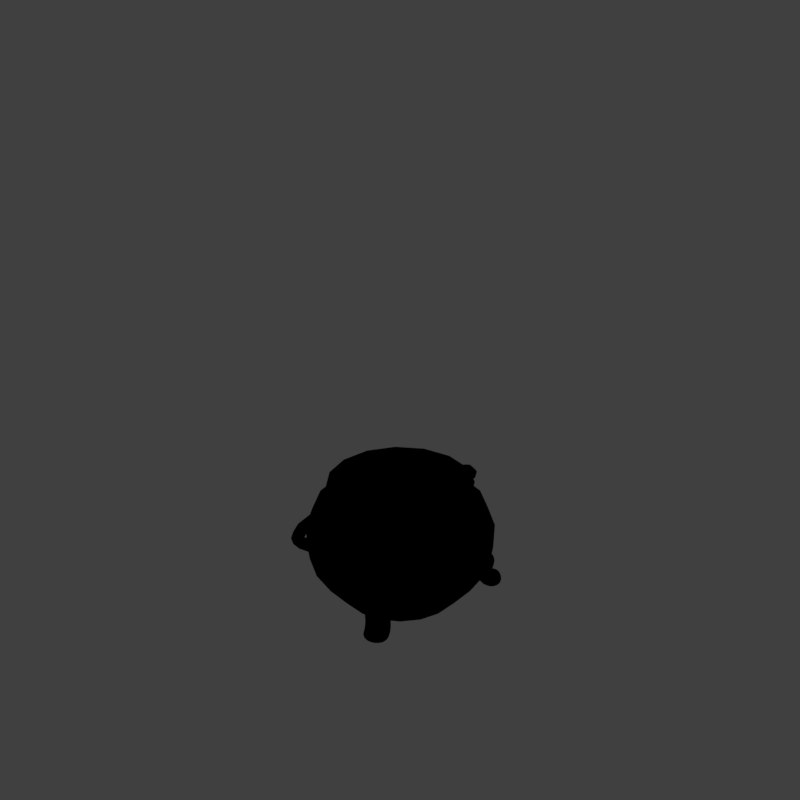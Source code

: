 # Source: TCD_V001.blend  (saved by Blender 2.79.0; exported with 4.5.12 LTS)
import bpy
from mathutils import Matrix  # noqa: F401  (used for matrix-valued properties, if any)

bpy.ops.wm.read_factory_settings(use_empty=True)
scene = bpy.context.scene
scene.name = 'Scene'

# ---- collections
col_collection_1 = bpy.data.collections.new('Collection 1'); scene.collection.children.link(col_collection_1)

# ---- materials (node trees are filled in below, after node groups)
mat_guide = bpy.data.materials.new('guide')
mat_guide.alpha_threshold = 0.0
mat_guide.use_transparent_shadow = False
mat_guide.diffuse_color = (0.8, 0.02452, 0.01979, 1.0)
mat_guide.roughness = 0.5
mat_material_001 = bpy.data.materials.new('Material.001')
mat_material_001.alpha_threshold = 0.0
mat_material_001.use_transparent_shadow = False
mat_material_001.diffuse_color = (0.3663, 0.04374, 0.04374, 1.0)
mat_material_001.roughness = 0.5
mat_material_001.specular_intensity = 1.0
mat_cauldron_copper = bpy.data.materials.new('cauldron copper')
mat_cauldron_copper.alpha_threshold = 0.0
mat_cauldron_copper.use_transparent_shadow = False
mat_cauldron_copper.preview_render_type = 'CUBE'
mat_cauldron_copper.diffuse_color = (0.1441, 0.07956, 0.06225, 1.0)
mat_cauldron_copper.specular_color = (1.0, 0.9122, 0.4354)
mat_cauldron_copper.roughness = 0.5
mat_cauldron_copper.specular_intensity = 1.0

# ---- material node trees

# ---- world
world_world = bpy.data.worlds.new('World'); scene.world = world_world
world_world.color = (0.05088, 0.05088, 0.05088)
world_world.use_sun_shadow = False
world_world.sun_shadow_jitter_overblur = 0.0
world_world.cycles.sampling_method = 'MANUAL'
world_world.light_settings.distance = 0.0

# ---- cameras
cam_camera = bpy.data.cameras.new('Camera')
cam_camera.type = 'ORTHO'
cam_camera.sensor_fit = 'HORIZONTAL'
cam_camera.clip_start = 220.0
cam_camera.clip_end = 340.0
cam_camera.lens = 35.0
cam_camera.sensor_width = 1.0
cam_camera.sensor_height = 18.0
cam_camera.ortho_scale = 8.486
cam_camera.shift_x = -0.000345
cam_camera.shift_y = 0.25
cam_camera.dof.focus_distance = 0.0
cam_camera.dof.aperture_fstop = 128.0
cam_camera.dof.aperture_blades = 6

# ---- lights
light_lightdome = bpy.data.lights.new('LightDome', 'SUN')
light_lightdome.transmission_factor = 0.0
light_lightdome.angle = 0.1993
light_lightdome.energy = 0.1
light_lightdome.shadow_buffer_clip_start = 0.5
light_lightdome.shadow_soft_size = 0.1
light_lightdome.shadow_cascade_max_distance = 1000.0
light_fillerlight = bpy.data.lights.new('FillerLight', 'SUN')
light_fillerlight.transmission_factor = 0.0
light_fillerlight.angle = 0.9273
light_fillerlight.energy = 0.5
light_fillerlight.shadow_buffer_clip_start = 0.5
light_fillerlight.shadow_soft_size = 0.5
light_fillerlight.shadow_cascade_max_distance = 1000.0
light_mainlight = bpy.data.lights.new('MainLight', 'SUN')
light_mainlight.transmission_factor = 0.0
light_mainlight.angle = 0.9273
light_mainlight.energy = 1.3
light_mainlight.shadow_buffer_clip_start = 0.5
light_mainlight.shadow_soft_size = 0.5
light_mainlight.shadow_cascade_max_distance = 1000.0

# ---- meshes
me_plane = bpy.data.meshes.new('Plane')
me_plane.from_pydata([(-1.0, -1.0, 0.0), (1.0, -1.0, 0.0), (-1.0, 1.0, 0.0), (1.0, 1.0, 0.0), (-0.9, -0.9, 0.0), (0.9, -0.9, 0.0), (-0.9, 0.9, 0.0), (0.9, 0.9, 0.0)], [], [(3, 2, 6, 7), (0, 1, 5, 4), (1, 3, 7, 5), (2, 0, 4, 6)])
me_plane.materials.append(mat_guide)
me_plane.use_remesh_preserve_volume = False
me_plane.use_remesh_preserve_attributes = False
me_plane.use_mirror_vertex_groups = False
me_plane.update()
me_circle_001 = bpy.data.meshes.new('Circle.001')
me_circle_001.from_pydata([(0.0, 0.0, 0.0), (0.0, 0.8893, 0.0), (-0.3403, 0.8216, 0.0), (-0.6289, 0.6289, 0.0), (-0.8216, 0.3403, 0.0), (-0.8893, -3.887e-08, 0.0), (-0.8216, -0.3403, 0.0), (-0.6289, -0.6289, 0.0), (-0.3403, -0.8216, 0.0), (-1.343e-07, -0.8893, 0.0), (0.3403, -0.8216, 0.0), (0.6289, -0.6289, 0.0), (0.8216, -0.3403, 0.0), (0.8893, 1.061e-08, 0.0), (0.8216, 0.3403, 0.0), (0.6289, 0.6289, 0.0), (0.3403, 0.8216, 0.0)], [], [(0, 1, 2), (0, 2, 3), (0, 3, 4), (0, 4, 5), (0, 5, 6), (0, 6, 7), (0, 7, 8), (0, 8, 9), (0, 9, 10), (0, 10, 11), (0, 11, 12), (0, 12, 13), (0, 13, 14), (0, 14, 15), (0, 15, 16), (0, 16, 1)])
me_circle_001.materials.append(mat_material_001)
me_circle_001.use_remesh_preserve_volume = False
me_circle_001.use_remesh_preserve_attributes = False
me_circle_001.use_mirror_vertex_groups = False
me_circle_001.update()
me_torus = bpy.data.meshes.new('Torus')
me_torus.from_pydata([(1.033, 0.05823, 0.0), (1.018, 0.0206, 0.06085), (0.9872, -0.03991, 0.04892), (0.9789, -0.05827, -3.069e-09), (0.9872, -0.03991, -0.04892), (1.018, 0.0206, -0.06085), (0.003991, -1.143, -2.144e-09), (0.001524, -1.1, 0.06185), (-0.002663, -1.034, 0.0481), (-0.004046, -1.014, 3.302e-17), (-0.002663, -1.034, -0.0481), (0.001524, -1.1, -0.06185), (0.2958, -1.104, 1.719e-09), (0.2846, -1.062, 0.062), (0.2675, -0.9983, 0.04805), (0.2624, -0.9795, 3.302e-17), (0.2675, -0.9983, -0.04805), (0.2846, -1.062, -0.062), (0.5715, -0.9898, 4.158e-09), (0.5498, -0.9523, 0.06202), (0.5168, -0.8951, 0.04804), (0.507, -0.8782, 3.095e-10), (0.5168, -0.8951, -0.04804), (0.5498, -0.9523, -0.06202), (0.8082, -0.8082, 2.262e-09), (0.7776, -0.7776, 0.06202), (0.7308, -0.7308, 0.04804), (0.717, -0.717, 3.208e-10), (0.7308, -0.7308, -0.04804), (0.7776, -0.7776, -0.06202), (0.9898, -0.5715, 0.0), (0.9523, -0.5498, 0.06202), (0.8951, -0.5168, 0.04804), (0.8782, -0.507, -1.094e-09), (0.8951, -0.5168, -0.04804), (0.9523, -0.5498, -0.06202), (1.104, -0.2958, 0.0), (1.062, -0.2846, 0.06201), (0.9983, -0.2675, 0.04802), (0.9795, -0.2624, -1.719e-09), (0.9983, -0.2675, -0.04802), (1.062, -0.2846, -0.06201), (1.015, -0.1356, 0.04736), (1.082, -0.14, 0.06181), (1.082, -0.14, -0.06181), (1.124, -0.1434, 0.0), (1.015, -0.1356, -0.04736), (0.9962, -0.1337, -1.084e-09), (0.7872, -0.02514, -0.04745), (0.7937, 0.04005, -0.06249), (0.7979, 0.08434, 0.0), (0.7937, 0.04005, 0.06249), (0.7852, -0.04396, -2.141e-09), (0.7872, -0.02514, 0.04745), (1.016, -0.08676, 0.04775), (1.071, -0.06128, 0.06145), (1.071, -0.06128, -0.06145), (1.103, -0.04454, 3.687e-10), (1.016, -0.08676, -0.04775), (1.001, -0.09392, -3.236e-09)], [], [(6, 12, 13, 7), (7, 13, 14, 8), (8, 14, 15, 9), (9, 15, 16, 10), (10, 16, 17, 11), (11, 17, 12, 6), (12, 18, 19, 13), (13, 19, 20, 14), (14, 20, 21, 15), (15, 21, 22, 16), (16, 22, 23, 17), (17, 23, 18, 12), (18, 24, 25, 19), (19, 25, 26, 20), (20, 26, 27, 21), (21, 27, 28, 22), (22, 28, 29, 23), (23, 29, 24, 18), (24, 30, 31, 25), (25, 31, 32, 26), (26, 32, 33, 27), (27, 33, 34, 28), (28, 34, 35, 29), (29, 35, 30, 24), (30, 36, 37, 31), (31, 37, 38, 32), (32, 38, 39, 33), (33, 39, 40, 34), (34, 40, 41, 35), (35, 41, 36, 30), (57, 0, 1, 55), (55, 1, 2, 54), (54, 2, 3, 59), (59, 3, 4, 58), (58, 4, 5, 56), (56, 5, 0, 57), (41, 44, 45, 36), (40, 46, 44, 41), (39, 47, 46, 40), (38, 42, 47, 39), (37, 43, 42, 38), (36, 45, 43, 37), (3, 2, 53, 52), (0, 5, 49, 50), (1, 0, 50, 51), (4, 3, 52, 48), (2, 1, 51, 53), (5, 4, 48, 49), (44, 56, 57, 45), (46, 58, 56, 44), (47, 59, 58, 46), (42, 54, 59, 47), (43, 55, 54, 42), (45, 57, 55, 43)])
me_torus.polygons.foreach_set('use_smooth', [True] * 54)
me_torus.materials.append(mat_cauldron_copper)
me_torus.use_remesh_preserve_volume = False
me_torus.use_remesh_preserve_attributes = False
me_torus.use_mirror_vertex_groups = False
me_torus.update()
me_cube_002 = bpy.data.meshes.new('Cube.002')
me_cube_002.from_pydata([(-1.565, -10.17, 2.357), (-1.565, -10.96, 3.862), (-1.565, -8.193, 2.671), (-1.565, -9.172, 4.75), (1.565, -10.17, 2.357), (1.565, -10.96, 3.862), (1.565, -8.193, 2.671), (1.565, -9.172, 4.75), (-1.565, -8.752, 0.2371), (-1.565, -10.05, 1.759), (1.565, -8.752, 0.2371), (1.565, -10.05, 1.759), (-1.565, -11.42, 0.02728), (-1.565, -11.39, 2.027), (1.565, -11.42, 0.02728), (1.565, -11.39, 2.027)], [], [(0, 1, 3, 2), (2, 3, 7, 6), (6, 7, 5, 4), (4, 5, 1, 0), (6, 4, 11, 10), (7, 3, 1, 5), (10, 11, 15, 14), (4, 0, 9, 11), (2, 6, 10, 8), (0, 2, 8, 9), (12, 14, 15, 13), (9, 8, 12, 13), (11, 9, 13, 15), (8, 10, 14, 12)])
me_cube_002.polygons.foreach_set('use_smooth', [True] * 14)
me_cube_002.materials.append(mat_cauldron_copper)
me_cube_002.use_remesh_preserve_volume = False
me_cube_002.use_remesh_preserve_attributes = False
me_cube_002.use_mirror_vertex_groups = False
me_cube_002.update()
me_vert = bpy.data.meshes.new('Vert')
me_vert.from_pydata([(0.0, 0.0, 0.0), (0.5953, -5.288e-09, 0.03936), (1.011, -5.779e-08, 0.5067), (1.039, -6.988e-08, 0.6636), (0.9654, -9.37e-08, 1.173), (0.8187, -1.237e-07, 1.281), (0.8332, 0.05625, 1.469), (0.7495, 0.03198, 1.476), (0.69, -1.586e-07, 1.332), (0.799, -1.302e-07, 1.122), (0.0, 0.0, 0.9547), (0.7417, 0.001653, 1.325), (0.8415, -4.41e-08, 0.273), (1.057, -9.996e-08, 0.9426)], [(0, 1), (12, 2), (2, 3), (13, 4), (4, 5), (11, 6), (6, 7), (7, 8), (8, 9), (9, 10), (5, 11), (1, 12), (3, 13)], [])
me_vert.materials.append(mat_cauldron_copper)
me_vert.use_remesh_preserve_volume = False
me_vert.use_remesh_preserve_attributes = False
me_vert.use_mirror_vertex_groups = False
me_vert.update()
me_cube_001 = bpy.data.meshes.new('Cube.001')
me_cube_001.from_pydata([(-2.0, -2.0, 0.0), (-2.0, -2.0, 1.633), (-2.0, 2.0, 0.0), (-2.0, 2.0, 1.633), (2.0, -2.0, 0.0), (2.0, -2.0, 1.633), (2.0, 2.0, 0.0), (2.0, 2.0, 1.633)], [], [(0, 1, 3, 2), (2, 3, 7, 6), (6, 7, 5, 4), (4, 5, 1, 0), (2, 6, 4, 0), (7, 3, 1, 5)])
me_cube_001.use_remesh_preserve_volume = False
me_cube_001.use_remesh_preserve_attributes = False
me_cube_001.use_mirror_vertex_groups = False
me_cube_001.update()

# ---- objects
ob_rig = bpy.data.objects.new('Rig', None)
ob_verticaljoint = bpy.data.objects.new('VerticalJoint', None)
ob_lightdome = bpy.data.objects.new('LightDome', light_lightdome)
ob_fillerlight = bpy.data.objects.new('FillerLight', light_fillerlight)
ob_mainlight = bpy.data.objects.new('Mainlight', light_mainlight)
ob_camera = bpy.data.objects.new('Camera', cam_camera)
ob_guide = bpy.data.objects.new('guide', me_plane)
ob_circle = bpy.data.objects.new('Circle', me_circle_001)
ob_torus = bpy.data.objects.new('Torus', me_torus)
ob_cube_004 = bpy.data.objects.new('Cube.004', me_cube_002)
ob_cube_003 = bpy.data.objects.new('Cube.003', me_cube_002)
ob_cube_002 = bpy.data.objects.new('Cube.002', me_cube_002)
ob_vert = bpy.data.objects.new('Vert', me_vert)
ob_cube_001 = bpy.data.objects.new('Cube.001', me_cube_001)

# ---- transforms, parenting, visibility, modifiers, constraints
ob_rig.location = (0.0, 0.0, 0.0)
ob_rig.rotation_mode = 'YXZ'
ob_rig.rotation_euler = (0.0, 0.0, -0.7854)
ob_rig.empty_image_offset = (0.0, 0.0)
ob_rig.hide_viewport = True
ob_rig.hide_select = True
ob_rig.lineart.crease_threshold = 0.0
ob_verticaljoint.parent = ob_rig
ob_verticaljoint.location = (0.0, 0.0, 0.0)
ob_verticaljoint.empty_image_offset = (0.0, 0.0)
ob_verticaljoint.hide_viewport = True
ob_verticaljoint.hide_select = True
ob_verticaljoint.lineart.crease_threshold = 0.0
ob_lightdome.parent = ob_verticaljoint
ob_lightdome.location = (0.0, 0.0, 0.0)
ob_lightdome.hide_viewport = True
ob_lightdome.hide_select = True
ob_lightdome.lineart.crease_threshold = 0.0
ob_fillerlight.parent = ob_verticaljoint
ob_fillerlight.location = (0.0, 0.0, 0.0)
ob_fillerlight.rotation_euler = (0.0, -1.265, 2.007)
ob_fillerlight.hide_viewport = True
ob_fillerlight.hide_select = True
ob_fillerlight.lineart.crease_threshold = 0.0
ob_mainlight.parent = ob_verticaljoint
ob_mainlight.location = (0.0, 0.0, 0.0)
ob_mainlight.rotation_euler = (1.178, 0.0, 1.571)
ob_mainlight.hide_viewport = True
ob_mainlight.hide_select = True
ob_mainlight.lineart.crease_threshold = 0.0
ob_camera.parent = ob_verticaljoint
ob_camera.location = (0.0, -241.9, 139.7)
ob_camera.rotation_euler = (1.047, 0.0, 0.0)
ob_camera.hide_select = True
ob_camera.lineart.crease_threshold = 0.0
ob_guide.location = (0.0, 0.0, 0.0)
ob_guide.hide_viewport = True
ob_guide.hide_render = True
ob_guide.lineart.crease_threshold = 0.0
ob_circle.location = (0.0, 0.0, 1.078)
ob_circle.lineart.crease_threshold = 0.0
ob_torus.location = (0.0, 0.0, 1.101)
ob_torus.rotation_euler = (0.4097, -1.298e-07, 3.142)
ob_torus.scale = (1.059, 1.059, 1.059)
ob_torus.lineart.crease_threshold = 0.0
_m = ob_torus.modifiers.new('Mirror', 'MIRROR')
ob_cube_004.location = (0.0, 0.0, 0.0)
ob_cube_004.rotation_euler = (0.0, 0.0, 7.33)
ob_cube_004.scale = (0.0978, 0.0978, 0.0978)
ob_cube_004.lineart.crease_threshold = 0.0
_m = ob_cube_004.modifiers.new('Subsurf', 'SUBSURF')
_m.uv_smooth = 'PRESERVE_CORNERS'
_m.quality = 2
_m.levels = 2
_m.show_only_control_edges = False
ob_cube_003.location = (0.0, 0.0, 0.0)
ob_cube_003.rotation_euler = (0.0, -0.0, 5.236)
ob_cube_003.scale = (0.0978, 0.0978, 0.0978)
ob_cube_003.lineart.crease_threshold = 0.0
_m = ob_cube_003.modifiers.new('Subsurf', 'SUBSURF')
_m.uv_smooth = 'PRESERVE_CORNERS'
_m.quality = 2
_m.levels = 2
_m.show_only_control_edges = False
ob_cube_002.location = (0.0, 0.0, 0.0)
ob_cube_002.rotation_euler = (0.0, -0.0, 3.142)
ob_cube_002.scale = (0.0978, 0.0978, 0.0978)
ob_cube_002.lineart.crease_threshold = 0.0
_m = ob_cube_002.modifiers.new('Subsurf', 'SUBSURF')
_m.uv_smooth = 'PRESERVE_CORNERS'
_m.quality = 2
_m.levels = 2
_m.show_only_control_edges = False
ob_vert.location = (0.0, 0.0, 0.0)
ob_vert.rotation_euler = (0.0, -0.0, 3.142)
ob_vert.scale = (0.9498, 0.9498, 0.9498)
ob_vert.lineart.crease_threshold = 0.0
_m = ob_vert.modifiers.new('Screw', 'SCREW')
_m.use_normal_flip = True
ob_cube_001.location = (0.0, 0.0, 0.0)
ob_cube_001.scale = (1.0, 1.0, 0.5)
ob_cube_001.hide_viewport = True
ob_cube_001.hide_render = True
ob_cube_001.display_type = 'WIRE'
ob_cube_001.lineart.crease_threshold = 0.0
_m = ob_cube_001.modifiers.new('Array', 'ARRAY')
_m.count = 5
_m.constant_offset_displace = (0.0, 0.0, 0.0)
_m.relative_offset_displace = (0.0, 0.0, 1.0)

# ---- collection membership
col_collection_1.objects.link(ob_rig)
col_collection_1.objects.link(ob_verticaljoint)
col_collection_1.objects.link(ob_lightdome)
col_collection_1.objects.link(ob_fillerlight)
col_collection_1.objects.link(ob_mainlight)
col_collection_1.objects.link(ob_camera)
col_collection_1.objects.link(ob_guide)
col_collection_1.objects.link(ob_circle)
col_collection_1.objects.link(ob_torus)
col_collection_1.objects.link(ob_cube_004)
col_collection_1.objects.link(ob_cube_003)
col_collection_1.objects.link(ob_cube_002)
col_collection_1.objects.link(ob_vert)
col_collection_1.objects.link(ob_cube_001)
def _layer_coll(name, lc=None):
    lc = lc or bpy.context.view_layer.layer_collection
    for c in lc.children:
        if c.name == name: return c
        r = _layer_coll(name, c)
        if r: return r
_layer_coll('Collection 1').holdout = True

# ---- scene / render settings (as saved in the file)
scene.camera = ob_camera
scene.frame_start = 1; scene.frame_end = 250; scene.frame_set(0)
scene.render.engine = 'BLENDER_EEVEE_NEXT'
scene.render.image_settings.compression = 0
scene.render.resolution_x = 96
scene.render.resolution_y = 96
scene.render.dither_intensity = 0.0
scene.render.film_transparent = True
scene.cycles.use_denoising = False
scene.cycles.samples = 128
scene.cycles.sampling_pattern = 'TABULATED_SOBOL'
scene.cycles.use_adaptive_sampling = False
scene.cycles.use_light_tree = False
scene.cycles.blur_glossy = 0.0
scene.cycles.sample_clamp_indirect = 0.0
scene.view_settings.view_transform = 'Standard'
bpy.context.view_layer.update()
